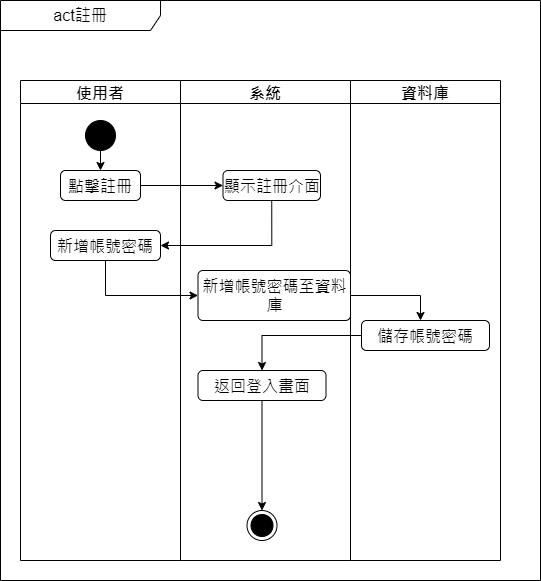

The diagram above was exported from draw.io. Its source (the exported page's mxGraphModel, read from the mxfile embedded in the PNG):
<mxGraphModel dx="743" dy="1567" grid="1" gridSize="10" guides="1" tooltips="1" connect="1" arrows="1" fold="1" page="1" pageScale="1" pageWidth="827" pageHeight="1169" math="0" shadow="0">
  <root>
    <mxCell id="IdbT2cV0K8PXOfOvZh1E-0" />
    <mxCell id="IdbT2cV0K8PXOfOvZh1E-1" parent="IdbT2cV0K8PXOfOvZh1E-0" />
    <mxCell id="IdbT2cV0K8PXOfOvZh1E-2" value="act註冊" style="shape=umlFrame;whiteSpace=wrap;html=1;pointerEvents=0;recursiveResize=0;container=1;collapsible=0;width=160;fontSize=16;" vertex="1" parent="IdbT2cV0K8PXOfOvZh1E-1">
      <mxGeometry x="130" y="-70" width="540" height="580" as="geometry" />
    </mxCell>
    <mxCell id="IdbT2cV0K8PXOfOvZh1E-3" value="使用者" style="swimlane;fontSize=16;" vertex="1" parent="IdbT2cV0K8PXOfOvZh1E-2">
      <mxGeometry x="20" y="80" width="160" height="480" as="geometry" />
    </mxCell>
    <mxCell id="IdbT2cV0K8PXOfOvZh1E-4" style="edgeStyle=orthogonalEdgeStyle;rounded=0;orthogonalLoop=1;jettySize=auto;html=1;exitX=0.5;exitY=1;exitDx=0;exitDy=0;entryX=0.5;entryY=0;entryDx=0;entryDy=0;fontSize=16;" edge="1" parent="IdbT2cV0K8PXOfOvZh1E-3" source="IdbT2cV0K8PXOfOvZh1E-5" target="IdbT2cV0K8PXOfOvZh1E-6">
      <mxGeometry relative="1" as="geometry" />
    </mxCell>
    <mxCell id="IdbT2cV0K8PXOfOvZh1E-5" value="" style="ellipse;fillColor=strokeColor;html=1;fontSize=16;" vertex="1" parent="IdbT2cV0K8PXOfOvZh1E-3">
      <mxGeometry x="65" y="40" width="30" height="30" as="geometry" />
    </mxCell>
    <mxCell id="IdbT2cV0K8PXOfOvZh1E-6" value="點擊註冊" style="html=1;align=center;verticalAlign=top;rounded=1;absoluteArcSize=1;arcSize=10;dashed=0;whiteSpace=wrap;fontSize=16;" vertex="1" parent="IdbT2cV0K8PXOfOvZh1E-3">
      <mxGeometry x="40" y="90" width="80" height="30" as="geometry" />
    </mxCell>
    <mxCell id="IdbT2cV0K8PXOfOvZh1E-7" value="新增帳號密碼" style="html=1;align=center;verticalAlign=top;rounded=1;absoluteArcSize=1;arcSize=10;dashed=0;whiteSpace=wrap;fontSize=16;" vertex="1" parent="IdbT2cV0K8PXOfOvZh1E-3">
      <mxGeometry x="30" y="150" width="110" height="30" as="geometry" />
    </mxCell>
    <mxCell id="IdbT2cV0K8PXOfOvZh1E-8" value="系統" style="swimlane;fontSize=16;" vertex="1" parent="IdbT2cV0K8PXOfOvZh1E-2">
      <mxGeometry x="180" y="80" width="170" height="480" as="geometry" />
    </mxCell>
    <mxCell id="IdbT2cV0K8PXOfOvZh1E-9" value="顯示註冊介面" style="html=1;align=center;verticalAlign=top;rounded=1;absoluteArcSize=1;arcSize=10;dashed=0;whiteSpace=wrap;fontSize=16;" vertex="1" parent="IdbT2cV0K8PXOfOvZh1E-8">
      <mxGeometry x="42.5" y="90" width="97.5" height="30" as="geometry" />
    </mxCell>
    <mxCell id="IdbT2cV0K8PXOfOvZh1E-10" value="新增帳號密碼至資料庫" style="html=1;align=center;verticalAlign=top;rounded=1;absoluteArcSize=1;arcSize=10;dashed=0;whiteSpace=wrap;fontSize=16;" vertex="1" parent="IdbT2cV0K8PXOfOvZh1E-8">
      <mxGeometry x="17.5" y="190" width="152.5" height="50" as="geometry" />
    </mxCell>
    <mxCell id="IdbT2cV0K8PXOfOvZh1E-11" value="" style="ellipse;html=1;shape=endState;fillColor=strokeColor;fontSize=16;" vertex="1" parent="IdbT2cV0K8PXOfOvZh1E-8">
      <mxGeometry x="66.5" y="430" width="30" height="30" as="geometry" />
    </mxCell>
    <mxCell id="IdbT2cV0K8PXOfOvZh1E-12" value="" style="edgeStyle=orthogonalEdgeStyle;rounded=0;orthogonalLoop=1;jettySize=auto;html=1;entryX=0.5;entryY=0;entryDx=0;entryDy=0;fontSize=16;" edge="1" parent="IdbT2cV0K8PXOfOvZh1E-8" source="IdbT2cV0K8PXOfOvZh1E-13" target="IdbT2cV0K8PXOfOvZh1E-11">
      <mxGeometry relative="1" as="geometry">
        <mxPoint x="81.5" y="360" as="targetPoint" />
      </mxGeometry>
    </mxCell>
    <mxCell id="IdbT2cV0K8PXOfOvZh1E-13" value="返回登入畫面" style="html=1;align=center;verticalAlign=top;rounded=1;absoluteArcSize=1;arcSize=10;dashed=0;whiteSpace=wrap;fontSize=16;" vertex="1" parent="IdbT2cV0K8PXOfOvZh1E-8">
      <mxGeometry x="17.5" y="290" width="128" height="30" as="geometry" />
    </mxCell>
    <mxCell id="IdbT2cV0K8PXOfOvZh1E-16" style="edgeStyle=orthogonalEdgeStyle;rounded=0;orthogonalLoop=1;jettySize=auto;html=1;exitX=1;exitY=0.5;exitDx=0;exitDy=0;entryX=0;entryY=0.5;entryDx=0;entryDy=0;fontSize=16;" edge="1" parent="IdbT2cV0K8PXOfOvZh1E-2" source="IdbT2cV0K8PXOfOvZh1E-6" target="IdbT2cV0K8PXOfOvZh1E-9">
      <mxGeometry relative="1" as="geometry" />
    </mxCell>
    <mxCell id="IdbT2cV0K8PXOfOvZh1E-17" style="edgeStyle=orthogonalEdgeStyle;rounded=0;orthogonalLoop=1;jettySize=auto;html=1;exitX=0.5;exitY=1;exitDx=0;exitDy=0;entryX=1;entryY=0.5;entryDx=0;entryDy=0;fontSize=16;" edge="1" parent="IdbT2cV0K8PXOfOvZh1E-2" source="IdbT2cV0K8PXOfOvZh1E-9" target="IdbT2cV0K8PXOfOvZh1E-7">
      <mxGeometry relative="1" as="geometry" />
    </mxCell>
    <mxCell id="IdbT2cV0K8PXOfOvZh1E-18" value="資料庫" style="swimlane;fontSize=16;" vertex="1" parent="IdbT2cV0K8PXOfOvZh1E-2">
      <mxGeometry x="350" y="80" width="150" height="480" as="geometry" />
    </mxCell>
    <mxCell id="IdbT2cV0K8PXOfOvZh1E-19" value="儲存帳號密碼" style="html=1;align=center;verticalAlign=top;rounded=1;absoluteArcSize=1;arcSize=10;dashed=0;whiteSpace=wrap;fontSize=16;" vertex="1" parent="IdbT2cV0K8PXOfOvZh1E-18">
      <mxGeometry x="11" y="240" width="128" height="30" as="geometry" />
    </mxCell>
    <mxCell id="IdbT2cV0K8PXOfOvZh1E-20" style="edgeStyle=orthogonalEdgeStyle;rounded=0;orthogonalLoop=1;jettySize=auto;html=1;fontSize=16;" edge="1" parent="IdbT2cV0K8PXOfOvZh1E-2" source="IdbT2cV0K8PXOfOvZh1E-10" target="IdbT2cV0K8PXOfOvZh1E-19">
      <mxGeometry relative="1" as="geometry">
        <Array as="points">
          <mxPoint x="420" y="295" />
        </Array>
      </mxGeometry>
    </mxCell>
    <mxCell id="IdbT2cV0K8PXOfOvZh1E-21" style="edgeStyle=orthogonalEdgeStyle;rounded=0;orthogonalLoop=1;jettySize=auto;html=1;exitX=0.5;exitY=1;exitDx=0;exitDy=0;entryX=0;entryY=0.5;entryDx=0;entryDy=0;fontSize=16;" edge="1" parent="IdbT2cV0K8PXOfOvZh1E-2" source="IdbT2cV0K8PXOfOvZh1E-7" target="IdbT2cV0K8PXOfOvZh1E-10">
      <mxGeometry relative="1" as="geometry" />
    </mxCell>
    <mxCell id="IdbT2cV0K8PXOfOvZh1E-22" style="edgeStyle=orthogonalEdgeStyle;rounded=0;orthogonalLoop=1;jettySize=auto;html=1;exitX=0;exitY=0.5;exitDx=0;exitDy=0;fontSize=16;" edge="1" parent="IdbT2cV0K8PXOfOvZh1E-2" source="IdbT2cV0K8PXOfOvZh1E-19" target="IdbT2cV0K8PXOfOvZh1E-13">
      <mxGeometry relative="1" as="geometry" />
    </mxCell>
  </root>
</mxGraphModel>